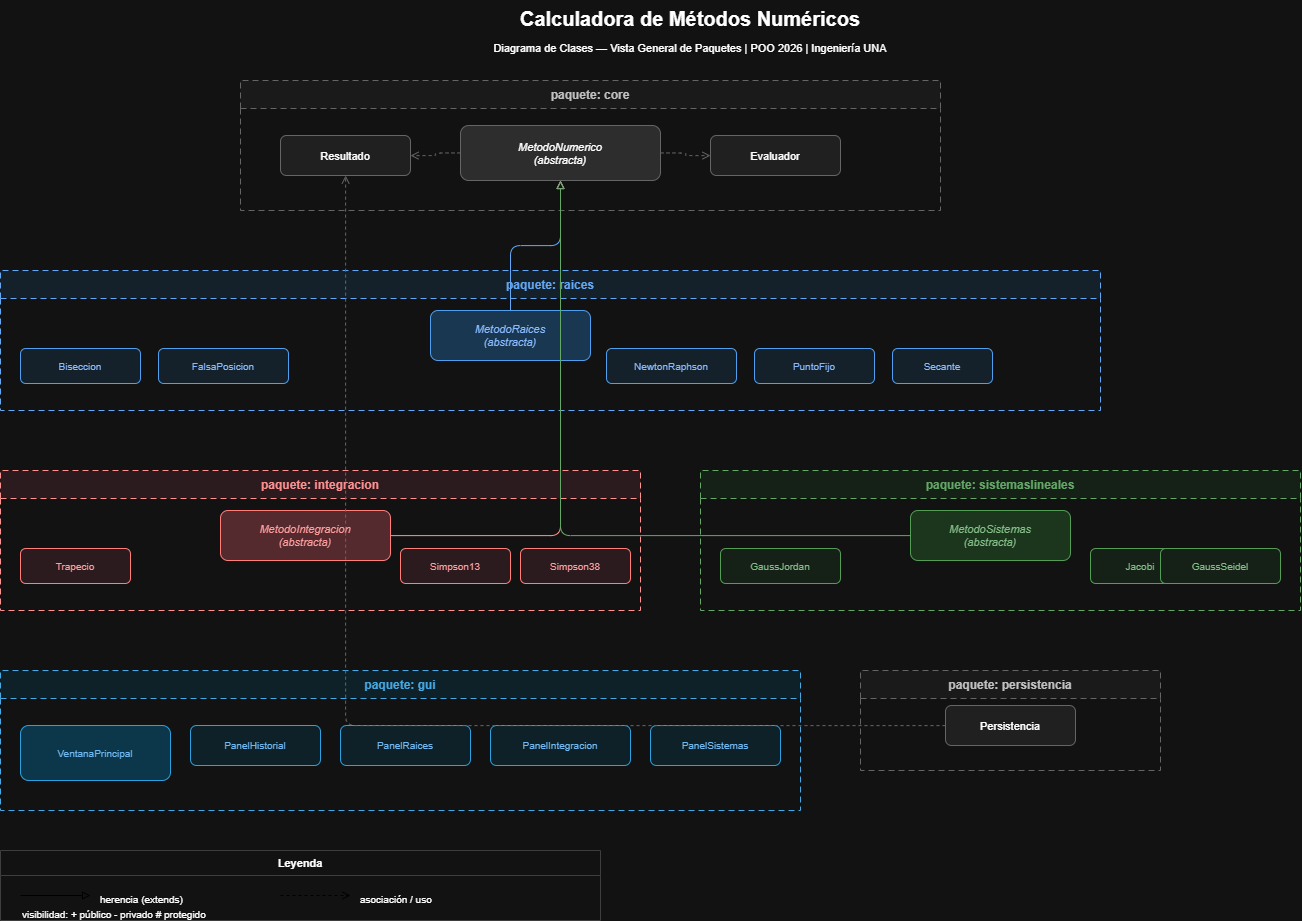

The diagram above was exported from draw.io. Its source (the exported page's mxGraphModel, read from the mxfile embedded in the PNG):
<mxGraphModel dx="1638" dy="964" grid="0" gridSize="10" guides="1" tooltips="1" connect="1" arrows="1" fold="1" page="1" pageScale="1" pageWidth="1654" pageHeight="1169" background="none" math="0" shadow="0">
  <root>
    <mxCell id="0" />
    <mxCell id="1" parent="0" />
    <mxCell id="t1" parent="1" style="text;html=0;strokeColor=none;fillColor=none;align=center;fontSize=20;fontStyle=1;" value="Calculadora de Métodos Numéricos" vertex="1">
      <mxGeometry height="35" width="700" x="400" y="20" as="geometry" />
    </mxCell>
    <mxCell id="t2" parent="1" style="text;html=0;strokeColor=none;fillColor=none;align=center;fontSize=11;" value="Diagrama de Clases — Vista General de Paquetes  |  POO 2026  |  Ingeniería UNA" vertex="1">
      <mxGeometry height="20" width="700" x="400" y="55" as="geometry" />
    </mxCell>
    <mxCell id="pkg_core" parent="1" style="swimlane;startSize=28;fillColor=#f5f5f5;strokeColor=#9e9e9e;fontColor=#333333;fontSize=12;fontStyle=1;dashed=1;dashPattern=6 4;" value="paquete: core" vertex="1">
      <mxGeometry height="130" width="700" x="300" y="100" as="geometry" />
    </mxCell>
    <mxCell id="c_mn" parent="pkg_core" style="rounded=1;fillColor=#e0e0e0;strokeColor=#9e9e9e;fontSize=11;align=center;fontStyle=2;" value="MetodoNumerico&#10;(abstracta)" vertex="1">
      <mxGeometry height="55" width="200" x="220" y="45" as="geometry" />
    </mxCell>
    <mxCell id="c_res" parent="pkg_core" style="rounded=1;fillColor=#eeeeee;strokeColor=#9e9e9e;fontSize=11;align=center;" value="Resultado" vertex="1">
      <mxGeometry height="40" width="130" x="40" y="55" as="geometry" />
    </mxCell>
    <mxCell id="c_ev" parent="pkg_core" style="rounded=1;fillColor=#eeeeee;strokeColor=#9e9e9e;fontSize=11;align=center;" value="Evaluador" vertex="1">
      <mxGeometry height="40" width="130" x="470" y="55" as="geometry" />
    </mxCell>
    <mxCell id="pkg_raices" parent="1" style="swimlane;startSize=28;fillColor=#e3f2fd;strokeColor=#1565c0;fontColor=#1565c0;fontSize=12;fontStyle=1;dashed=1;dashPattern=6 4;" value="paquete: raices" vertex="1">
      <mxGeometry height="140" width="1100" x="60" y="290" as="geometry" />
    </mxCell>
    <mxCell id="r_mra" parent="pkg_raices" style="rounded=1;fillColor=#bbdefb;strokeColor=#1976d2;fontColor=#0d47a1;fontSize=11;align=center;fontStyle=2;" value="MetodoRaices&#10;(abstracta)" vertex="1">
      <mxGeometry height="50" width="160" x="430" y="40" as="geometry" />
    </mxCell>
    <mxCell id="r_bis" parent="pkg_raices" style="rounded=1;fillColor=#e3f2fd;strokeColor=#1976d2;fontColor=#0d47a1;fontSize=10;" value="Biseccion" vertex="1">
      <mxGeometry height="35" width="120" x="20" y="78" as="geometry" />
    </mxCell>
    <mxCell id="r_fap" parent="pkg_raices" style="rounded=1;fillColor=#e3f2fd;strokeColor=#1976d2;fontColor=#0d47a1;fontSize=10;" value="FalsaPosicion" vertex="1">
      <mxGeometry height="35" width="130" x="158" y="78" as="geometry" />
    </mxCell>
    <mxCell id="r_nr" parent="pkg_raices" style="rounded=1;fillColor=#e3f2fd;strokeColor=#1976d2;fontColor=#0d47a1;fontSize=10;" value="NewtonRaphson" vertex="1">
      <mxGeometry height="35" width="130" x="606" y="78" as="geometry" />
    </mxCell>
    <mxCell id="r_pf" parent="pkg_raices" style="rounded=1;fillColor=#e3f2fd;strokeColor=#1976d2;fontColor=#0d47a1;fontSize=10;" value="PuntoFijo" vertex="1">
      <mxGeometry height="35" width="120" x="754" y="78" as="geometry" />
    </mxCell>
    <mxCell id="r_sec" parent="pkg_raices" style="rounded=1;fillColor=#e3f2fd;strokeColor=#1976d2;fontColor=#0d47a1;fontSize=10;" value="Secante" vertex="1">
      <mxGeometry height="35" width="100" x="892" y="78" as="geometry" />
    </mxCell>
    <mxCell id="pkg_int" parent="1" style="swimlane;startSize=28;fillColor=#ffebee;strokeColor=#c62828;fontColor=#c62828;fontSize=12;fontStyle=1;dashed=1;dashPattern=6 4;" value="paquete: integracion" vertex="1">
      <mxGeometry height="140" width="640" x="60" y="490" as="geometry" />
    </mxCell>
    <mxCell id="i_mi" parent="pkg_int" style="rounded=1;fillColor=#ffcdd2;strokeColor=#e53935;fontColor=#b71c1c;fontSize=11;align=center;fontStyle=2;" value="MetodoIntegracion&#10;(abstracta)" vertex="1">
      <mxGeometry height="50" width="170" x="220" y="40" as="geometry" />
    </mxCell>
    <mxCell id="i_trap" parent="pkg_int" style="rounded=1;fillColor=#ffebee;strokeColor=#e53935;fontColor=#b71c1c;fontSize=10;" value="Trapecio" vertex="1">
      <mxGeometry height="35" width="110" x="20" y="78" as="geometry" />
    </mxCell>
    <mxCell id="i_s13" parent="pkg_int" style="rounded=1;fillColor=#ffebee;strokeColor=#e53935;fontColor=#b71c1c;fontSize=10;" value="Simpson13" vertex="1">
      <mxGeometry height="35" width="110" x="400" y="78" as="geometry" />
    </mxCell>
    <mxCell id="i_s38" parent="pkg_int" style="rounded=1;fillColor=#ffebee;strokeColor=#e53935;fontColor=#b71c1c;fontSize=10;" value="Simpson38" vertex="1">
      <mxGeometry height="35" width="110" x="520" y="78" as="geometry" />
    </mxCell>
    <mxCell id="pkg_sis" parent="1" style="swimlane;startSize=28;fillColor=#e8f5e9;strokeColor=#2e7d32;fontColor=#2e7d32;fontSize=12;fontStyle=1;dashed=1;dashPattern=6 4;" value="paquete: sistemaslineales" vertex="1">
      <mxGeometry height="140" width="600" x="760" y="490" as="geometry" />
    </mxCell>
    <mxCell id="s_ms" parent="pkg_sis" style="rounded=1;fillColor=#c8e6c9;strokeColor=#388e3c;fontColor=#1b5e20;fontSize=11;align=center;fontStyle=2;" value="MetodoSistemas&#10;(abstracta)" vertex="1">
      <mxGeometry height="50" width="160" x="210" y="40" as="geometry" />
    </mxCell>
    <mxCell id="s_gj" parent="pkg_sis" style="rounded=1;fillColor=#e8f5e9;strokeColor=#388e3c;fontColor=#1b5e20;fontSize=10;" value="GaussJordan" vertex="1">
      <mxGeometry height="35" width="120" x="20" y="78" as="geometry" />
    </mxCell>
    <mxCell id="s_jac" parent="pkg_sis" style="rounded=1;fillColor=#e8f5e9;strokeColor=#388e3c;fontColor=#1b5e20;fontSize=10;" value="Jacobi" vertex="1">
      <mxGeometry height="35" width="100" x="390" y="78" as="geometry" />
    </mxCell>
    <mxCell id="s_gs" parent="pkg_sis" style="rounded=1;fillColor=#e8f5e9;strokeColor=#388e3c;fontColor=#1b5e20;fontSize=10;" value="GaussSeidel" vertex="1">
      <mxGeometry height="35" width="120" x="460" y="78" as="geometry" />
    </mxCell>
    <mxCell id="pkg_gui" parent="1" style="swimlane;startSize=28;fillColor=#e1f5fe;strokeColor=#0277bd;fontColor=#0277bd;fontSize=12;fontStyle=1;dashed=1;dashPattern=6 4;" value="paquete: gui" vertex="1">
      <mxGeometry height="140" width="800" x="60" y="690" as="geometry" />
    </mxCell>
    <mxCell id="g_vp" parent="pkg_gui" style="rounded=1;fillColor=#b3e5fc;strokeColor=#0288d1;fontColor=#01579b;fontSize=10;" value="VentanaPrincipal" vertex="1">
      <mxGeometry height="55" width="150" x="20" y="55" as="geometry" />
    </mxCell>
    <mxCell id="g_pi" parent="pkg_gui" style="rounded=1;fillColor=#e1f5fe;strokeColor=#0288d1;fontColor=#01579b;fontSize=10;" value="PanelHistorial" vertex="1">
      <mxGeometry height="40" width="130" x="190" y="55" as="geometry" />
    </mxCell>
    <mxCell id="g_pr" parent="pkg_gui" style="rounded=1;fillColor=#e1f5fe;strokeColor=#0288d1;fontColor=#01579b;fontSize=10;" value="PanelRaices" vertex="1">
      <mxGeometry height="40" width="130" x="340" y="55" as="geometry" />
    </mxCell>
    <mxCell id="g_pint" parent="pkg_gui" style="rounded=1;fillColor=#e1f5fe;strokeColor=#0288d1;fontColor=#01579b;fontSize=10;" value="PanelIntegracion" vertex="1">
      <mxGeometry height="40" width="140" x="490" y="55" as="geometry" />
    </mxCell>
    <mxCell id="g_psis" parent="pkg_gui" style="rounded=1;fillColor=#e1f5fe;strokeColor=#0288d1;fontColor=#01579b;fontSize=10;" value="PanelSistemas" vertex="1">
      <mxGeometry height="40" width="130" x="650" y="55" as="geometry" />
    </mxCell>
    <mxCell id="pkg_per" parent="1" style="swimlane;startSize=28;fillColor=#f5f5f5;strokeColor=#9e9e9e;fontColor=#333333;fontSize=12;fontStyle=1;dashed=1;dashPattern=6 4;" value="paquete: persistencia" vertex="1">
      <mxGeometry height="100" width="300" x="920" y="690" as="geometry" />
    </mxCell>
    <mxCell id="per_cls" parent="pkg_per" style="rounded=1;fillColor=#eeeeee;strokeColor=#9e9e9e;fontSize=11;" value="Persistencia" vertex="1">
      <mxGeometry height="40" width="130" x="85" y="35" as="geometry" />
    </mxCell>
    <mxCell id="arr1" edge="1" parent="1" source="r_mra" style="edgeStyle=orthogonalEdgeStyle;endArrow=block;endFill=0;strokeColor=#1565c0;" target="c_mn">
      <mxGeometry relative="1" as="geometry" />
    </mxCell>
    <mxCell id="arr2" edge="1" parent="1" source="i_mi" style="edgeStyle=orthogonalEdgeStyle;endArrow=block;endFill=0;strokeColor=#c62828;" target="c_mn">
      <mxGeometry relative="1" as="geometry" />
    </mxCell>
    <mxCell id="arr3" edge="1" parent="1" source="s_ms" style="edgeStyle=orthogonalEdgeStyle;endArrow=block;endFill=0;strokeColor=#2e7d32;" target="c_mn">
      <mxGeometry relative="1" as="geometry" />
    </mxCell>
    <mxCell id="arr4" edge="1" parent="1" source="per_cls" style="edgeStyle=orthogonalEdgeStyle;dashed=1;endArrow=open;endFill=0;strokeColor=#9e9e9e;" target="c_res">
      <mxGeometry relative="1" as="geometry" />
    </mxCell>
    <mxCell id="arr5" edge="1" parent="1" source="c_mn" style="edgeStyle=orthogonalEdgeStyle;dashed=1;endArrow=open;endFill=0;strokeColor=#9e9e9e;" target="c_res">
      <mxGeometry relative="1" as="geometry" />
    </mxCell>
    <mxCell id="arr6" edge="1" parent="1" source="c_mn" style="edgeStyle=orthogonalEdgeStyle;dashed=1;endArrow=open;endFill=0;strokeColor=#9e9e9e;" target="c_ev">
      <mxGeometry relative="1" as="geometry" />
    </mxCell>
    <mxCell id="ley_box" parent="1" style="swimlane;startSize=25;fillColor=none;strokeColor=#cccccc;fontSize=11;fontStyle=1;" value="Leyenda" vertex="1">
      <mxGeometry height="70" width="600" x="60" y="870" as="geometry" />
    </mxCell>
    <mxCell id="ley1" edge="1" parent="ley_box" style="endArrow=block;endFill=0;strokeColor=#555;">
      <mxGeometry relative="1" as="geometry">
        <mxPoint x="20" y="45" as="sourcePoint" />
        <mxPoint x="90" y="45" as="targetPoint" />
      </mxGeometry>
    </mxCell>
    <mxCell id="ley1t" parent="ley_box" style="text;html=0;strokeColor=none;fillColor=none;align=left;fontSize=10;" value="herencia (extends)" vertex="1">
      <mxGeometry height="18" width="140" x="98" y="37" as="geometry" />
    </mxCell>
    <mxCell id="ley2" edge="1" parent="ley_box" style="endArrow=open;endFill=0;dashed=1;strokeColor=#555;">
      <mxGeometry relative="1" as="geometry">
        <mxPoint x="280" y="45" as="sourcePoint" />
        <mxPoint x="350" y="45" as="targetPoint" />
      </mxGeometry>
    </mxCell>
    <mxCell id="ley2t" parent="ley_box" style="text;html=0;strokeColor=none;fillColor=none;align=left;fontSize=10;" value="asociación / uso" vertex="1">
      <mxGeometry height="18" width="140" x="358" y="37" as="geometry" />
    </mxCell>
    <mxCell id="ley3t" parent="ley_box" style="text;html=0;strokeColor=none;fillColor=none;align=left;fontSize=10;" value="visibilidad:  + público   - privado   # protegido" vertex="1">
      <mxGeometry height="14" width="400" x="20" y="52" as="geometry" />
    </mxCell>
  </root>
</mxGraphModel>